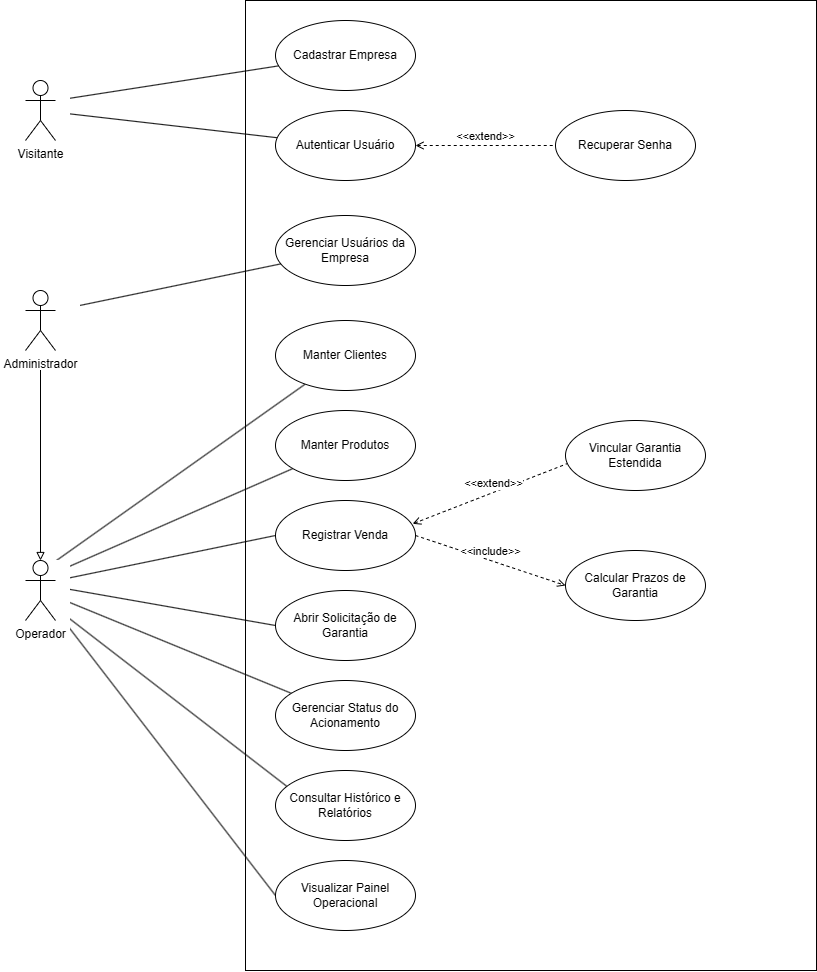

The diagram above was exported from draw.io. Its source (the exported page's mxGraphModel, read from the mxfile embedded in the PNG):
<mxGraphModel dx="1414" dy="789" grid="1" gridSize="10" guides="1" tooltips="1" connect="1" arrows="1" fold="1" page="1" pageScale="1" pageWidth="850" pageHeight="1100" math="0" shadow="0">
  <root>
    <mxCell id="0" />
    <mxCell id="1" parent="0" />
    <mxCell id="9drrzrOyQQ_HijARhyrR-11" parent="1" style="rounded=0;whiteSpace=wrap;html=1;" value="" vertex="1">
      <mxGeometry height="970" width="571" x="250" y="30" as="geometry" />
    </mxCell>
    <mxCell id="9drrzrOyQQ_HijARhyrR-54" edge="1" parent="1" source="9drrzrOyQQ_HijARhyrR-49" style="rounded=0;orthogonalLoop=1;jettySize=auto;html=1;exitX=0;exitY=0.5;exitDx=0;exitDy=0;endArrow=none;endFill=0;entryX=0.559;entryY=0.383;entryDx=0;entryDy=0;entryPerimeter=0;labelBackgroundColor=none;" target="9drrzrOyQQ_HijARhyrR-14">
      <mxGeometry relative="1" as="geometry">
        <mxPoint x="60" y="560" as="targetPoint" />
      </mxGeometry>
    </mxCell>
    <mxCell id="9drrzrOyQQ_HijARhyrR-40" edge="1" parent="1" source="9drrzrOyQQ_HijARhyrR-35" style="rounded=0;orthogonalLoop=1;jettySize=auto;html=1;endArrow=none;endFill=0;" target="9drrzrOyQQ_HijARhyrR-31">
      <mxGeometry relative="1" as="geometry" />
    </mxCell>
    <mxCell id="9drrzrOyQQ_HijARhyrR-34" edge="1" parent="1" source="9drrzrOyQQ_HijARhyrR-33" style="rounded=0;orthogonalLoop=1;jettySize=auto;html=1;entryX=1;entryY=0.3333333333333333;entryDx=0;entryDy=0;entryPerimeter=0;endArrow=none;endFill=0;" target="9drrzrOyQQ_HijARhyrR-31">
      <mxGeometry relative="1" as="geometry" />
    </mxCell>
    <mxCell id="zjfkDftBlDJFS8nsDL98-11" parent="1" style="rounded=0;whiteSpace=wrap;html=1;rotation=90;strokeColor=none;" value="" vertex="1">
      <mxGeometry height="60" width="90" y="115" as="geometry" />
    </mxCell>
    <mxCell id="9drrzrOyQQ_HijARhyrR-21" edge="1" parent="1" source="9drrzrOyQQ_HijARhyrR-13" style="rounded=0;orthogonalLoop=1;jettySize=auto;html=1;exitX=0.5;exitY=0.5;exitDx=0;exitDy=0;exitPerimeter=0;endArrow=block;endFill=0;labelBackgroundColor=none;" target="9drrzrOyQQ_HijARhyrR-14">
      <mxGeometry relative="1" as="geometry" />
    </mxCell>
    <mxCell id="9drrzrOyQQ_HijARhyrR-43" edge="1" parent="1" source="9drrzrOyQQ_HijARhyrR-42" style="rounded=0;orthogonalLoop=1;jettySize=auto;html=1;entryX=1;entryY=0.3333333333333333;entryDx=0;entryDy=0;entryPerimeter=0;endArrow=none;endFill=0;" target="9drrzrOyQQ_HijARhyrR-13">
      <mxGeometry relative="1" as="geometry" />
    </mxCell>
    <mxCell id="zjfkDftBlDJFS8nsDL98-10" parent="1" style="rounded=0;whiteSpace=wrap;html=1;rotation=90;strokeColor=none;" value="" vertex="1">
      <mxGeometry height="80" width="90" y="315" as="geometry" />
    </mxCell>
    <mxCell id="9drrzrOyQQ_HijARhyrR-46" edge="1" parent="1" source="9drrzrOyQQ_HijARhyrR-45" style="rounded=0;orthogonalLoop=1;jettySize=auto;html=1;endArrow=none;endFill=0;entryX=0.75;entryY=0.1;entryDx=0;entryDy=0;entryPerimeter=0;labelBackgroundColor=none;" target="9drrzrOyQQ_HijARhyrR-14">
      <mxGeometry relative="1" as="geometry" />
    </mxCell>
    <mxCell id="9drrzrOyQQ_HijARhyrR-48" edge="1" parent="1" source="9drrzrOyQQ_HijARhyrR-47" style="rounded=0;orthogonalLoop=1;jettySize=auto;html=1;endArrow=none;endFill=0;entryX=0.67;entryY=0.272;entryDx=0;entryDy=0;entryPerimeter=0;labelBackgroundColor=none;" target="9drrzrOyQQ_HijARhyrR-14">
      <mxGeometry relative="1" as="geometry" />
    </mxCell>
    <mxCell id="9drrzrOyQQ_HijARhyrR-57" edge="1" parent="1" source="9drrzrOyQQ_HijARhyrR-14" style="rounded=0;orthogonalLoop=1;jettySize=auto;html=1;entryX=0;entryY=0.5;entryDx=0;entryDy=0;endArrow=none;endFill=0;exitX=0.781;exitY=0.42;exitDx=0;exitDy=0;exitPerimeter=0;labelBackgroundColor=none;" target="9drrzrOyQQ_HijARhyrR-55">
      <mxGeometry relative="1" as="geometry" />
    </mxCell>
    <mxCell id="9drrzrOyQQ_HijARhyrR-59" edge="1" parent="1" source="9drrzrOyQQ_HijARhyrR-58" style="rounded=0;orthogonalLoop=1;jettySize=auto;html=1;endArrow=none;endFill=0;entryX=0.5;entryY=0.5;entryDx=0;entryDy=0;entryPerimeter=0;labelBackgroundColor=none;" target="9drrzrOyQQ_HijARhyrR-14">
      <mxGeometry relative="1" as="geometry">
        <mxPoint x="120" y="580" as="targetPoint" />
      </mxGeometry>
    </mxCell>
    <mxCell id="9drrzrOyQQ_HijARhyrR-61" edge="1" parent="1" source="9drrzrOyQQ_HijARhyrR-60" style="rounded=0;orthogonalLoop=1;jettySize=auto;html=1;endArrow=none;endFill=0;exitX=0.092;exitY=0.243;exitDx=0;exitDy=0;exitPerimeter=0;entryX=0.67;entryY=0.661;entryDx=0;entryDy=0;entryPerimeter=0;labelBackgroundColor=none;" target="9drrzrOyQQ_HijARhyrR-14">
      <mxGeometry relative="1" as="geometry">
        <mxPoint x="110" y="590" as="targetPoint" />
      </mxGeometry>
    </mxCell>
    <mxCell id="zjfkDftBlDJFS8nsDL98-4" edge="1" parent="1" source="zjfkDftBlDJFS8nsDL98-3" style="rounded=0;orthogonalLoop=1;jettySize=auto;html=1;endArrow=none;endFill=0;exitX=0;exitY=0.5;exitDx=0;exitDy=0;labelBackgroundColor=none;" target="9drrzrOyQQ_HijARhyrR-14">
      <mxGeometry relative="1" as="geometry">
        <mxPoint x="310" y="880" as="sourcePoint" />
      </mxGeometry>
    </mxCell>
    <mxCell id="zjfkDftBlDJFS8nsDL98-9" parent="1" style="rounded=0;whiteSpace=wrap;html=1;rotation=90;strokeColor=none;" value="" vertex="1">
      <mxGeometry height="60" width="80" x="5" y="600" as="geometry" />
    </mxCell>
    <mxCell id="9drrzrOyQQ_HijARhyrR-13" parent="1" style="shape=umlActor;verticalLabelPosition=bottom;verticalAlign=top;html=1;allowArrows=1;connectable=1;" value="Administrador" vertex="1">
      <mxGeometry height="60" width="30" x="30" y="320" as="geometry" />
    </mxCell>
    <mxCell id="9drrzrOyQQ_HijARhyrR-31" parent="1" style="shape=umlActor;verticalLabelPosition=bottom;verticalAlign=top;html=1;" value="Visitante&lt;div&gt;&lt;br&gt;&lt;/div&gt;" vertex="1">
      <mxGeometry height="60" width="30" x="30" y="110" as="geometry" />
    </mxCell>
    <mxCell id="9drrzrOyQQ_HijARhyrR-33" parent="1" style="ellipse;whiteSpace=wrap;html=1;" value="Cadastrar Empresa" vertex="1">
      <mxGeometry height="70" width="140" x="280" y="50" as="geometry" />
    </mxCell>
    <mxCell id="9drrzrOyQQ_HijARhyrR-39" edge="1" parent="1" source="9drrzrOyQQ_HijARhyrR-35" style="edgeStyle=orthogonalEdgeStyle;rounded=0;orthogonalLoop=1;jettySize=auto;html=1;exitX=1;exitY=0.5;exitDx=0;exitDy=0;dashed=1;align=center;verticalAlign=bottom;endArrow=none;endFill=0;startArrow=open;startFill=0;" target="9drrzrOyQQ_HijARhyrR-38" value="&amp;lt;&amp;lt;extend&lt;span style=&quot;background-color: light-dark(#ffffff, var(--ge-dark-color, #121212)); color: light-dark(rgb(0, 0, 0), rgb(255, 255, 255));&quot;&gt;&amp;gt;&amp;gt;&lt;/span&gt;">
      <mxGeometry relative="1" as="geometry" />
    </mxCell>
    <mxCell id="9drrzrOyQQ_HijARhyrR-35" parent="1" style="ellipse;whiteSpace=wrap;html=1;" value="Autenticar Usuário" vertex="1">
      <mxGeometry height="70" width="140" x="280" y="140" as="geometry" />
    </mxCell>
    <mxCell id="9drrzrOyQQ_HijARhyrR-38" parent="1" style="ellipse;whiteSpace=wrap;html=1;" value="Recuperar Senha" vertex="1">
      <mxGeometry height="70" width="140" x="560" y="140" as="geometry" />
    </mxCell>
    <mxCell id="9drrzrOyQQ_HijARhyrR-42" parent="1" style="ellipse;whiteSpace=wrap;html=1;" value="Gerenciar Usuários da Empresa" vertex="1">
      <mxGeometry height="70" width="140" x="280" y="245" as="geometry" />
    </mxCell>
    <mxCell id="9drrzrOyQQ_HijARhyrR-45" parent="1" style="ellipse;whiteSpace=wrap;html=1;" value="Manter Clientes" vertex="1">
      <mxGeometry height="70" width="140" x="280" y="350" as="geometry" />
    </mxCell>
    <mxCell id="9drrzrOyQQ_HijARhyrR-47" parent="1" style="ellipse;whiteSpace=wrap;html=1;" value="Manter Produtos" vertex="1">
      <mxGeometry height="70" width="140" x="280" y="440" as="geometry" />
    </mxCell>
    <mxCell id="9drrzrOyQQ_HijARhyrR-51" edge="1" parent="1" source="9drrzrOyQQ_HijARhyrR-49" style="rounded=0;orthogonalLoop=1;jettySize=auto;html=1;exitX=1;exitY=0.5;exitDx=0;exitDy=0;endArrow=open;endFill=0;dashed=1;verticalAlign=bottom;entryX=0;entryY=0.5;entryDx=0;entryDy=0;" target="9drrzrOyQQ_HijARhyrR-50" value="&amp;lt;&amp;lt;include&amp;gt;&amp;gt;">
      <mxGeometry relative="1" as="geometry" />
    </mxCell>
    <mxCell id="9drrzrOyQQ_HijARhyrR-53" edge="1" parent="1" source="9drrzrOyQQ_HijARhyrR-49" style="rounded=0;orthogonalLoop=1;jettySize=auto;html=1;exitX=0.98;exitY=0.333;exitDx=0;exitDy=0;endArrow=none;endFill=0;dashed=1;verticalAlign=bottom;startArrow=open;startFill=0;exitPerimeter=0;entryX=0.071;entryY=0.571;entryDx=0;entryDy=0;entryPerimeter=0;" target="9drrzrOyQQ_HijARhyrR-52" value="&amp;lt;&amp;lt;extend&amp;gt;&amp;gt;">
      <mxGeometry relative="1" as="geometry" />
    </mxCell>
    <mxCell id="9drrzrOyQQ_HijARhyrR-49" parent="1" style="ellipse;whiteSpace=wrap;html=1;" value="Registrar Venda" vertex="1">
      <mxGeometry height="70" width="140" x="280" y="530" as="geometry" />
    </mxCell>
    <mxCell id="9drrzrOyQQ_HijARhyrR-50" parent="1" style="ellipse;whiteSpace=wrap;html=1;" value="Calcular Prazos de Garantia" vertex="1">
      <mxGeometry height="70" width="140" x="570" y="580" as="geometry" />
    </mxCell>
    <mxCell id="9drrzrOyQQ_HijARhyrR-52" parent="1" style="ellipse;whiteSpace=wrap;html=1;" value="Vincular Garantia Estendida" vertex="1">
      <mxGeometry height="70" width="140" x="570" y="450" as="geometry" />
    </mxCell>
    <mxCell id="9drrzrOyQQ_HijARhyrR-55" parent="1" style="ellipse;whiteSpace=wrap;html=1;" value="Abrir Solicitação de Garantia" vertex="1">
      <mxGeometry height="70" width="140" x="280" y="620" as="geometry" />
    </mxCell>
    <mxCell id="9drrzrOyQQ_HijARhyrR-58" parent="1" style="ellipse;whiteSpace=wrap;html=1;" value="Gerenciar Status do Acionamento" vertex="1">
      <mxGeometry height="70" width="140" x="280" y="710" as="geometry" />
    </mxCell>
    <mxCell id="9drrzrOyQQ_HijARhyrR-60" parent="1" style="ellipse;whiteSpace=wrap;html=1;" value="Consultar Histórico e Relatórios" vertex="1">
      <mxGeometry height="70" width="140" x="280" y="800" as="geometry" />
    </mxCell>
    <mxCell id="zjfkDftBlDJFS8nsDL98-3" parent="1" style="ellipse;whiteSpace=wrap;html=1;" value="Visualizar Painel Operacional" vertex="1">
      <mxGeometry height="70" width="140" x="280" y="890" as="geometry" />
    </mxCell>
    <mxCell id="9drrzrOyQQ_HijARhyrR-14" parent="1" style="shape=umlActor;verticalLabelPosition=bottom;verticalAlign=top;html=1;shadow=0;labelBackgroundColor=none;backgroundOutline=0;movableLabel=0;fillColor=#FFFFFF;fillStyle=auto;" value="Operador&lt;div&gt;&lt;br&gt;&lt;/div&gt;" vertex="1">
      <mxGeometry height="60" width="30" x="30" y="590" as="geometry" />
    </mxCell>
  </root>
</mxGraphModel>